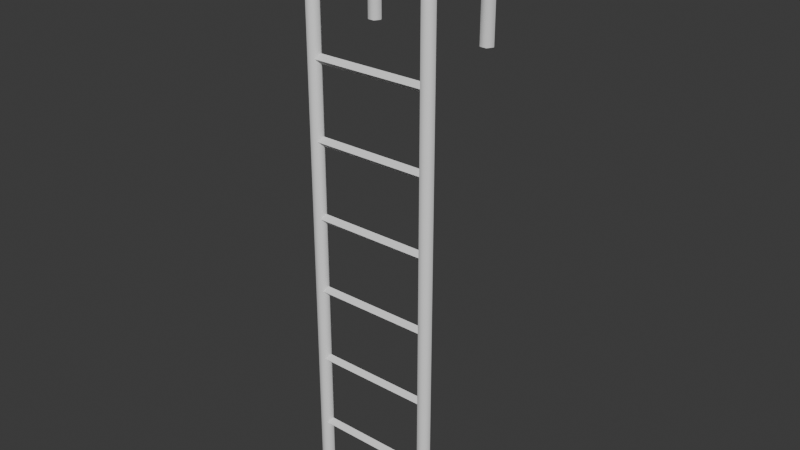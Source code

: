 # Source: Ladder_TypeA.blend  (saved by Blender 5.2.44; exported with 4.5.12 LTS)
import bpy
from mathutils import Matrix  # noqa: F401  (used for matrix-valued properties, if any)

bpy.ops.wm.read_factory_settings(use_empty=True)
scene = bpy.context.scene
scene.name = 'Scene'

# ---- collections
col_collection = bpy.data.collections.new('Collection'); scene.collection.children.link(col_collection)

# ---- world
world_world = bpy.data.worlds.new('World'); scene.world = world_world
world_world.use_nodes = True; world_world.node_tree.nodes.clear()
_N = world_world.node_tree.nodes; _L = world_world.node_tree.links
n0 = _N.new('ShaderNodeOutputWorld'); n0.name = 'World Output'; n0.location = (200, 100)
n1 = _N.new('ShaderNodeBackground'); n1.name = 'Background'; n1.location = (-200, 100)
n1.inputs[0].default_value = (0.05088, 0.05088, 0.05088, 1.0)
_L.new(n1.outputs[0], n0.inputs[0])
n0.is_active_output = True
world_world.color = (0.05088, 0.05088, 0.05088)
world_world.sun_shadow_jitter_overblur = 0.0

# ---- meshes
me_cube_010 = bpy.data.meshes.new('Cube.010')
me_cube_010.from_pydata([(0.2813, 0.2523, 0.2271), (0.2513, 0.2523, 0.2271), (0.2363, 0.2263, 0.2271), (0.2513, 0.2003, 0.2271), (0.2813, 0.2003, 0.2271), (0.2963, 0.2263, 0.2271), (0.2813, 0.2517, 0.6503), (0.2513, 0.2517, 0.6503), (0.2363, 0.2263, 0.6447), (0.2513, 0.201, 0.6391), (0.2813, 0.201, 0.6391), (0.2963, 0.2263, 0.6447), (0.2813, 0.2099, 0.7383), (0.2513, 0.2099, 0.7383), (0.2363, 0.1915, 0.7199), (0.2513, 0.1732, 0.7015), (0.2813, 0.1732, 0.7015), (0.2963, 0.1915, 0.7199), (0.2813, 0.1219, 0.7801), (0.2513, 0.1219, 0.7801), (0.2363, 0.1163, 0.7547), (0.2513, 0.1107, 0.7293), (0.2813, 0.1107, 0.7293), (0.2963, 0.1163, 0.7547), (0.2813, -0.008531, 0.7801), (0.2513, -0.008531, 0.7801), (0.2363, -0.002947, 0.7547), (0.2513, 0.002637, 0.7293), (0.2813, 0.002637, 0.7293), (0.2963, -0.002947, 0.7547), (0.2813, -0.09653, 0.7383), (0.2513, -0.09653, 0.7383), (0.2363, -0.07816, 0.7199), (0.2513, -0.05979, 0.7015), (0.2813, -0.05979, 0.7015), (0.2963, -0.07816, 0.7199), (0.2813, -0.1383, 0.6503), (0.2513, -0.1383, 0.6503), (0.2363, -0.1129, 0.6447), (0.2513, -0.08757, 0.6391), (0.2813, -0.08757, 0.6391), (0.2963, -0.1129, 0.6447), (0.2813, -0.1389, -1.814), (0.2513, -0.1389, -1.814), (0.2363, -0.1129, -1.814), (0.2513, -0.08697, -1.814), (0.2813, -0.08697, -1.814), (0.2963, -0.1129, -1.814), (-0.2509, 0.2523, 0.2271), (-0.2809, 0.2523, 0.2271), (-0.2959, 0.2263, 0.2271), (-0.2809, 0.2003, 0.2271), (-0.2509, 0.2003, 0.2271), (-0.2359, 0.2263, 0.2271), (-0.2509, 0.2517, 0.6503), (-0.2809, 0.2517, 0.6503), (-0.2959, 0.2263, 0.6447), (-0.2809, 0.201, 0.6391), (-0.2509, 0.201, 0.6391), (-0.2359, 0.2263, 0.6447), (-0.2509, 0.2099, 0.7383), (-0.2809, 0.2099, 0.7383), (-0.2959, 0.1915, 0.7199), (-0.2809, 0.1732, 0.7015), (-0.2509, 0.1732, 0.7015), (-0.2359, 0.1915, 0.7199), (-0.2509, 0.1219, 0.7801), (-0.2809, 0.1219, 0.7801), (-0.2959, 0.1163, 0.7547), (-0.2809, 0.1107, 0.7293), (-0.2509, 0.1107, 0.7293), (-0.2359, 0.1163, 0.7547), (-0.2509, -0.008531, 0.7801), (-0.2809, -0.008531, 0.7801), (-0.2959, -0.002947, 0.7547), (-0.2809, 0.002637, 0.7293), (-0.2509, 0.002637, 0.7293), (-0.2359, -0.002947, 0.7547), (-0.2509, -0.09653, 0.7383), (-0.2809, -0.09653, 0.7383), (-0.2959, -0.07816, 0.7199), (-0.2809, -0.05979, 0.7015), (-0.2509, -0.05979, 0.7015), (-0.2359, -0.07816, 0.7199), (-0.2509, -0.1383, 0.6503), (-0.2809, -0.1383, 0.6503), (-0.2959, -0.1129, 0.6447), (-0.2809, -0.08757, 0.6391), (-0.2509, -0.08757, 0.6391), (-0.2359, -0.1129, 0.6447), (-0.2509, -0.1389, -1.814), (-0.2809, -0.1389, -1.814), (-0.2959, -0.1129, -1.814), (-0.2809, -0.08697, -1.814), (-0.2509, -0.08697, -1.814), (-0.2359, -0.1129, -1.814), (0.2616, -0.1134, -1.505), (0.2616, -0.09299, -1.485), (0.2616, -0.1338, -1.485), (0.2616, -0.1134, -1.464), (-0.2623, -0.1134, -1.505), (-0.2623, -0.09299, -1.485), (-0.2623, -0.1338, -1.485), (-0.2623, -0.1134, -1.464), (0.2616, -0.1134, -1.176), (0.2616, -0.09299, -1.156), (0.2616, -0.1338, -1.156), (0.2616, -0.1134, -1.136), (-0.2623, -0.1134, -1.176), (-0.2623, -0.09299, -1.156), (-0.2623, -0.1338, -1.156), (-0.2623, -0.1134, -1.136), (0.2616, -0.1134, -0.8476), (0.2616, -0.09299, -0.8272), (0.2616, -0.1338, -0.8272), (0.2616, -0.1134, -0.8069), (-0.2623, -0.1134, -0.8476), (-0.2623, -0.09299, -0.8272), (-0.2623, -0.1338, -0.8272), (-0.2623, -0.1134, -0.8069), (0.2616, -0.1134, -0.519), (0.2616, -0.09299, -0.4986), (0.2616, -0.1338, -0.4986), (0.2616, -0.1134, -0.4782), (-0.2623, -0.1134, -0.519), (-0.2623, -0.09299, -0.4986), (-0.2623, -0.1338, -0.4986), (-0.2623, -0.1134, -0.4782), (0.2616, -0.1134, -0.1903), (0.2616, -0.09299, -0.1699), (0.2616, -0.1338, -0.1699), (0.2616, -0.1134, -0.1495), (-0.2623, -0.1134, -0.1903), (-0.2623, -0.09299, -0.1699), (-0.2623, -0.1338, -0.1699), (-0.2623, -0.1134, -0.1495), (0.2616, -0.1134, 0.1383), (0.2616, -0.09299, 0.1587), (0.2616, -0.1338, 0.1587), (0.2616, -0.1134, 0.1791), (-0.2623, -0.1134, 0.1383), (-0.2623, -0.09299, 0.1587), (-0.2623, -0.1338, 0.1587), (-0.2623, -0.1134, 0.1791)], [], [(0, 6, 11, 5), (1, 7, 6, 0), (2, 8, 7, 1), (3, 9, 8, 2), (4, 10, 9, 3), (5, 11, 10, 4), (6, 12, 17, 11), (7, 13, 12, 6), (8, 14, 13, 7), (9, 15, 14, 8), (10, 16, 15, 9), (11, 17, 16, 10), (12, 18, 23, 17), (13, 19, 18, 12), (14, 20, 19, 13), (15, 21, 20, 14), (16, 22, 21, 15), (17, 23, 22, 16), (18, 24, 29, 23), (19, 25, 24, 18), (20, 26, 25, 19), (21, 27, 26, 20), (22, 28, 27, 21), (23, 29, 28, 22), (24, 30, 35, 29), (25, 31, 30, 24), (26, 32, 31, 25), (27, 33, 32, 26), (28, 34, 33, 27), (29, 35, 34, 28), (30, 36, 41, 35), (31, 37, 36, 30), (32, 38, 37, 31), (33, 39, 38, 32), (34, 40, 39, 33), (35, 41, 40, 34), (36, 42, 47, 41), (37, 43, 42, 36), (38, 44, 43, 37), (39, 45, 44, 38), (40, 46, 45, 39), (41, 47, 46, 40), (48, 54, 59, 53), (49, 55, 54, 48), (50, 56, 55, 49), (51, 57, 56, 50), (52, 58, 57, 51), (53, 59, 58, 52), (54, 60, 65, 59), (55, 61, 60, 54), (56, 62, 61, 55), (57, 63, 62, 56), (58, 64, 63, 57), (59, 65, 64, 58), (60, 66, 71, 65), (61, 67, 66, 60), (62, 68, 67, 61), (63, 69, 68, 62), (64, 70, 69, 63), (65, 71, 70, 64), (66, 72, 77, 71), (67, 73, 72, 66), (68, 74, 73, 67), (69, 75, 74, 68), (70, 76, 75, 69), (71, 77, 76, 70), (72, 78, 83, 77), (73, 79, 78, 72), (74, 80, 79, 73), (75, 81, 80, 74), (76, 82, 81, 75), (77, 83, 82, 76), (78, 84, 89, 83), (79, 85, 84, 78), (80, 86, 85, 79), (81, 87, 86, 80), (82, 88, 87, 81), (83, 89, 88, 82), (84, 90, 95, 89), (85, 91, 90, 84), (86, 92, 91, 85), (87, 93, 92, 86), (88, 94, 93, 87), (89, 95, 94, 88), (96, 97, 99, 98), (98, 99, 103, 102), (102, 103, 101, 100), (100, 101, 97, 96), (98, 102, 100, 96), (103, 99, 97, 101), (104, 105, 107, 106), (106, 107, 111, 110), (110, 111, 109, 108), (108, 109, 105, 104), (106, 110, 108, 104), (111, 107, 105, 109), (112, 113, 115, 114), (114, 115, 119, 118), (118, 119, 117, 116), (116, 117, 113, 112), (114, 118, 116, 112), (119, 115, 113, 117), (120, 121, 123, 122), (122, 123, 127, 126), (126, 127, 125, 124), (124, 125, 121, 120), (122, 126, 124, 120), (127, 123, 121, 125), (128, 129, 131, 130), (130, 131, 135, 134), (134, 135, 133, 132), (132, 133, 129, 128), (130, 134, 132, 128), (135, 131, 129, 133), (136, 137, 139, 138), (138, 139, 143, 142), (142, 143, 141, 140), (140, 141, 137, 136), (138, 142, 140, 136), (143, 139, 137, 141)])
me_cube_010.polygons.foreach_set('use_smooth', [1, 1, 1, 1, 1, 1, 1, 1, 1, 1, 1, 1, 1, 1, 1, 1, 1, 1, 1, 1, 1, 1, 1, 1, 1, 1, 1, 1, 1, 1, 1, 1, 1, 1, 1, 1, 1, 1, 1, 1, 1, 1, 1, 1, 1, 1, 1, 1, 1, 1, 1, 1, 1, 1, 1, 1, 1, 1, 1, 1, 1, 1, 1, 1, 1, 1, 1, 1, 1, 1, 1, 1, 1, 1, 1, 1, 1, 1, 1, 1, 1, 1, 1, 1, 0, 0, 0, 0, 0, 0, 0, 0, 0, 0, 0, 0, 0, 0, 0, 0, 0, 0, 0, 0, 0, 0, 0, 0, 0, 0, 0, 0, 0, 0, 0, 0, 0, 0, 0, 0])
_k = set([(0, 1), (0, 5), (1, 2), (2, 3), (3, 4), (4, 5), (42, 43), (42, 47), (43, 44), (44, 45), (45, 46), (46, 47), (48, 49), (48, 53), (49, 50), (50, 51), (51, 52), (52, 53), (90, 91), (90, 95), (91, 92), (92, 93), (93, 94), (94, 95)])
me_cube_010.attributes.new('sharp_edge', 'BOOLEAN', 'EDGE').data.foreach_set('value', [ (min(e.vertices), max(e.vertices)) in _k for e in me_cube_010.edges])
_uv = me_cube_010.uv_layers.new(name='UVMap')
_uv.uv.foreach_set('vector', [0.0, 1.0, 0.1429, 1.0, 0.1429, 0.8333, 0.0, 0.8333, 0.0, 0.1667, 0.1429, 0.1667, 0.1429, 0.0, 0.0, 0.0, 0.0, 0.3333, 0.1429, 0.3333, 0.1429, 0.1667, 0.0, 0.1667, 0.0, 0.5, 0.1429, 0.5, 0.1429, 0.3333, 0.0, 0.3333, 0.0, 0.6667, 0.1429, 0.6667, 0.1429, 0.5, 0.0, 0.5, 0.0, 0.8333, 0.1429, 0.8333, 0.1429, 0.6667, 0.0, 0.6667, 0.1429, 1.0, 0.2857, 1.0, 0.2857, 0.8333, 0.1429, 0.8333, 0.1429, 0.1667, 0.2857, 0.1667, 0.2857, 0.0, 0.1429, 0.0, 0.1429, 0.3333, 0.2857, 0.3333, 0.2857, 0.1667, 0.1429, 0.1667, 0.1429, 0.5, 0.2857, 0.5, 0.2857, 0.3333, 0.1429, 0.3333, 0.1429, 0.6667, 0.2857, 0.6667, 0.2857, 0.5, 0.1429, 0.5, 0.1429, 0.8333, 0.2857, 0.8333, 0.2857, 0.6667, 0.1429, 0.6667, 0.2857, 1.0, 0.4286, 1.0, 0.4286, 0.8333, 0.2857, 0.8333, 0.2857, 0.1667, 0.4286, 0.1667, 0.4286, 0.0, 0.2857, 0.0, 0.2857, 0.3333, 0.4286, 0.3333, 0.4286, 0.1667, 0.2857, 0.1667, 0.2857, 0.5, 0.4286, 0.5, 0.4286, 0.3333, 0.2857, 0.3333, 0.2857, 0.6667, 0.4286, 0.6667, 0.4286, 0.5, 0.2857, 0.5, 0.2857, 0.8333, 0.4286, 0.8333, 0.4286, 0.6667, 0.2857, 0.6667, 0.4286, 1.0, 0.5714, 1.0, 0.5714, 0.8333, 0.4286, 0.8333, 0.4286, 0.1667, 0.5714, 0.1667, 0.5714, 0.0, 0.4286, 0.0, 0.4286, 0.3333, 0.5714, 0.3333, 0.5714, 0.1667, 0.4286, 0.1667, 0.4286, 0.5, 0.5714, 0.5, 0.5714, 0.3333, 0.4286, 0.3333, 0.4286, 0.6667, 0.5714, 0.6667, 0.5714, 0.5, 0.4286, 0.5, 0.4286, 0.8333, 0.5714, 0.8333, 0.5714, 0.6667, 0.4286, 0.6667, 0.5714, 1.0, 0.7143, 1.0, 0.7143, 0.8333, 0.5714, 0.8333, 0.5714, 0.1667, 0.7143, 0.1667, 0.7143, 0.0, 0.5714, 0.0, 0.5714, 0.3333, 0.7143, 0.3333, 0.7143, 0.1667, 0.5714, 0.1667, 0.5714, 0.5, 0.7143, 0.5, 0.7143, 0.3333, 0.5714, 0.3333, 0.5714, 0.6667, 0.7143, 0.6667, 0.7143, 0.5, 0.5714, 0.5, 0.5714, 0.8333, 0.7143, 0.8333, 0.7143, 0.6667, 0.5714, 0.6667, 0.7143, 1.0, 0.8571, 1.0, 0.8571, 0.8333, 0.7143, 0.8333, 0.7143, 0.1667, 0.8571, 0.1667, 0.8571, 0.0, 0.7143, 0.0, 0.7143, 0.3333, 0.8571, 0.3333, 0.8571, 0.1667, 0.7143, 0.1667, 0.7143, 0.5, 0.8571, 0.5, 0.8571, 0.3333, 0.7143, 0.3333, 0.7143, 0.6667, 0.8571, 0.6667, 0.8571, 0.5, 0.7143, 0.5, 0.7143, 0.8333, 0.8571, 0.8333, 0.8571, 0.6667, 0.7143, 0.6667, 0.8571, 1.0, 1.0, 1.0, 1.0, 0.8333, 0.8571, 0.8333, 0.8571, 0.1667, 1.0, 0.1667, 1.0, 0.0, 0.8571, 0.0, 0.8571, 0.3333, 1.0, 0.3333, 1.0, 0.1667, 0.8571, 0.1667, 0.8571, 0.5, 1.0, 0.5, 1.0, 0.3333, 0.8571, 0.3333, 0.8571, 0.6667, 1.0, 0.6667, 1.0, 0.5, 0.8571, 0.5, 0.8571, 0.8333, 1.0, 0.8333, 1.0, 0.6667, 0.8571, 0.6667, 0.0, 1.0, 0.1429, 1.0, 0.1429, 0.8333, 0.0, 0.8333, 0.0, 0.1667, 0.1429, 0.1667, 0.1429, 0.0, 0.0, 0.0, 0.0, 0.3333, 0.1429, 0.3333, 0.1429, 0.1667, 0.0, 0.1667, 0.0, 0.5, 0.1429, 0.5, 0.1429, 0.3333, 0.0, 0.3333, 0.0, 0.6667, 0.1429, 0.6667, 0.1429, 0.5, 0.0, 0.5, 0.0, 0.8333, 0.1429, 0.8333, 0.1429, 0.6667, 0.0, 0.6667, 0.1429, 1.0, 0.2857, 1.0, 0.2857, 0.8333, 0.1429, 0.8333, 0.1429, 0.1667, 0.2857, 0.1667, 0.2857, 0.0, 0.1429, 0.0, 0.1429, 0.3333, 0.2857, 0.3333, 0.2857, 0.1667, 0.1429, 0.1667, 0.1429, 0.5, 0.2857, 0.5, 0.2857, 0.3333, 0.1429, 0.3333, 0.1429, 0.6667, 0.2857, 0.6667, 0.2857, 0.5, 0.1429, 0.5, 0.1429, 0.8333, 0.2857, 0.8333, 0.2857, 0.6667, 0.1429, 0.6667, 0.2857, 1.0, 0.4286, 1.0, 0.4286, 0.8333, 0.2857, 0.8333, 0.2857, 0.1667, 0.4286, 0.1667, 0.4286, 0.0, 0.2857, 0.0, 0.2857, 0.3333, 0.4286, 0.3333, 0.4286, 0.1667, 0.2857, 0.1667, 0.2857, 0.5, 0.4286, 0.5, 0.4286, 0.3333, 0.2857, 0.3333, 0.2857, 0.6667, 0.4286, 0.6667, 0.4286, 0.5, 0.2857, 0.5, 0.2857, 0.8333, 0.4286, 0.8333, 0.4286, 0.6667, 0.2857, 0.6667, 0.4286, 1.0, 0.5714, 1.0, 0.5714, 0.8333, 0.4286, 0.8333, 0.4286, 0.1667, 0.5714, 0.1667, 0.5714, 0.0, 0.4286, 0.0, 0.4286, 0.3333, 0.5714, 0.3333, 0.5714, 0.1667, 0.4286, 0.1667, 0.4286, 0.5, 0.5714, 0.5, 0.5714, 0.3333, 0.4286, 0.3333, 0.4286, 0.6667, 0.5714, 0.6667, 0.5714, 0.5, 0.4286, 0.5, 0.4286, 0.8333, 0.5714, 0.8333, 0.5714, 0.6667, 0.4286, 0.6667, 0.5714, 1.0, 0.7143, 1.0, 0.7143, 0.8333, 0.5714, 0.8333, 0.5714, 0.1667, 0.7143, 0.1667, 0.7143, 0.0, 0.5714, 0.0, 0.5714, 0.3333, 0.7143, 0.3333, 0.7143, 0.1667, 0.5714, 0.1667, 0.5714, 0.5, 0.7143, 0.5, 0.7143, 0.3333, 0.5714, 0.3333, 0.5714, 0.6667, 0.7143, 0.6667, 0.7143, 0.5, 0.5714, 0.5, 0.5714, 0.8333, 0.7143, 0.8333, 0.7143, 0.6667, 0.5714, 0.6667, 0.7143, 1.0, 0.8571, 1.0, 0.8571, 0.8333, 0.7143, 0.8333, 0.7143, 0.1667, 0.8571, 0.1667, 0.8571, 0.0, 0.7143, 0.0, 0.7143, 0.3333, 0.8571, 0.3333, 0.8571, 0.1667, 0.7143, 0.1667, 0.7143, 0.5, 0.8571, 0.5, 0.8571, 0.3333, 0.7143, 0.3333, 0.7143, 0.6667, 0.8571, 0.6667, 0.8571, 0.5, 0.7143, 0.5, 0.7143, 0.8333, 0.8571, 0.8333, 0.8571, 0.6667, 0.7143, 0.6667, 0.8571, 1.0, 1.0, 1.0, 1.0, 0.8333, 0.8571, 0.8333, 0.8571, 0.1667, 1.0, 0.1667, 1.0, 0.0, 0.8571, 0.0, 0.8571, 0.3333, 1.0, 0.3333, 1.0, 0.1667, 0.8571, 0.1667, 0.8571, 0.5, 1.0, 0.5, 1.0, 0.3333, 0.8571, 0.3333, 0.8571, 0.6667, 1.0, 0.6667, 1.0, 0.5, 0.8571, 0.5, 0.8571, 0.8333, 1.0, 0.8333, 1.0, 0.6667, 0.8571, 0.6667, 0.375, 0.0, 0.625, 0.0, 0.625, 0.25, 0.375, 0.25, 0.375, 0.25, 0.625, 0.25, 0.625, 0.5, 0.375, 0.5, 0.375, 0.5, 0.625, 0.5, 0.625, 0.75, 0.375, 0.75, 0.375, 0.75, 0.625, 0.75, 0.625, 1.0, 0.375, 1.0, 0.125, 0.5, 0.375, 0.5, 0.375, 0.75, 0.125, 0.75, 0.625, 0.5, 0.875, 0.5, 0.875, 0.75, 0.625, 0.75, 0.375, 0.0, 0.625, 0.0, 0.625, 0.25, 0.375, 0.25, 0.375, 0.25, 0.625, 0.25, 0.625, 0.5, 0.375, 0.5, 0.375, 0.5, 0.625, 0.5, 0.625, 0.75, 0.375, 0.75, 0.375, 0.75, 0.625, 0.75, 0.625, 1.0, 0.375, 1.0, 0.125, 0.5, 0.375, 0.5, 0.375, 0.75, 0.125, 0.75, 0.625, 0.5, 0.875, 0.5, 0.875, 0.75, 0.625, 0.75, 0.375, 0.0, 0.625, 0.0, 0.625, 0.25, 0.375, 0.25, 0.375, 0.25, 0.625, 0.25, 0.625, 0.5, 0.375, 0.5, 0.375, 0.5, 0.625, 0.5, 0.625, 0.75, 0.375, 0.75, 0.375, 0.75, 0.625, 0.75, 0.625, 1.0, 0.375, 1.0, 0.125, 0.5, 0.375, 0.5, 0.375, 0.75, 0.125, 0.75, 0.625, 0.5, 0.875, 0.5, 0.875, 0.75, 0.625, 0.75, 0.375, 0.0, 0.625, 0.0, 0.625, 0.25, 0.375, 0.25, 0.375, 0.25, 0.625, 0.25, 0.625, 0.5, 0.375, 0.5, 0.375, 0.5, 0.625, 0.5, 0.625, 0.75, 0.375, 0.75, 0.375, 0.75, 0.625, 0.75, 0.625, 1.0, 0.375, 1.0, 0.125, 0.5, 0.375, 0.5, 0.375, 0.75, 0.125, 0.75, 0.625, 0.5, 0.875, 0.5, 0.875, 0.75, 0.625, 0.75, 0.375, 0.0, 0.625, 0.0, 0.625, 0.25, 0.375, 0.25, 0.375, 0.25, 0.625, 0.25, 0.625, 0.5, 0.375, 0.5, 0.375, 0.5, 0.625, 0.5, 0.625, 0.75, 0.375, 0.75, 0.375, 0.75, 0.625, 0.75, 0.625, 1.0, 0.375, 1.0, 0.125, 0.5, 0.375, 0.5, 0.375, 0.75, 0.125, 0.75, 0.625, 0.5, 0.875, 0.5, 0.875, 0.75, 0.625, 0.75, 0.375, 0.0, 0.625, 0.0, 0.625, 0.25, 0.375, 0.25, 0.375, 0.25, 0.625, 0.25, 0.625, 0.5, 0.375, 0.5, 0.375, 0.5, 0.625, 0.5, 0.625, 0.75, 0.375, 0.75, 0.375, 0.75, 0.625, 0.75, 0.625, 1.0, 0.375, 1.0, 0.125, 0.5, 0.375, 0.5, 0.375, 0.75, 0.125, 0.75, 0.625, 0.5, 0.875, 0.5, 0.875, 0.75, 0.625, 0.75])
me_cube_010.update()

# ---- objects
ob_ladder_typea_col = bpy.data.objects.new('Ladder_TypeA-col', me_cube_010)

# ---- transforms, parenting, visibility, modifiers, constraints
ob_ladder_typea_col.location = (-1.366e-08, -4.015e-08, 2.484e-09)

# ---- collection membership
col_collection.objects.link(ob_ladder_typea_col)

# ---- scene / render settings (as saved in the file)
scene.frame_start = 1; scene.frame_end = 250; scene.frame_set(1)
scene.render.engine = 'BLENDER_EEVEE_NEXT'
scene.render.bake_bias = 0.0
scene.render.bake_samples = 0
scene.render.compositor_device = 'GPU'
scene.eevee.use_volume_custom_range = False
scene.eevee.fast_gi_thickness_near = 0.1
scene.eevee.fast_gi_thickness_far = 0.0
scene.eevee.ray_tracing_options.screen_trace_thickness = 0.1
bpy.context.view_layer.update()

# ---- added for rendering (the .blend has no active camera and no usable light): camera, sun
cam_auto = bpy.data.cameras.new('AutoCamera')
cam_auto.lens = 50.0
cam_auto.sensor_width = 36.0
cam_auto.clip_end = 1000.0
ob_auto_camera = bpy.data.objects.new('AutoCamera', cam_auto)
scene.collection.objects.link(ob_auto_camera)
ob_auto_camera.location = (2.48854, -2.92934, 1.4737)
ob_auto_camera.rotation_euler = (1.09748, -7.21219e-08, 0.694738)
scene.camera = ob_auto_camera
light_auto_sun = bpy.data.lights.new('AutoSun', 'SUN')
light_auto_sun.energy = 3.0
light_auto_sun.angle = 0.0523599
ob_auto_sun = bpy.data.objects.new('AutoSun', light_auto_sun)
scene.collection.objects.link(ob_auto_sun)
ob_auto_sun.rotation_euler = (0.872665, 0.174533, 0.523599)
bpy.context.view_layer.update()
